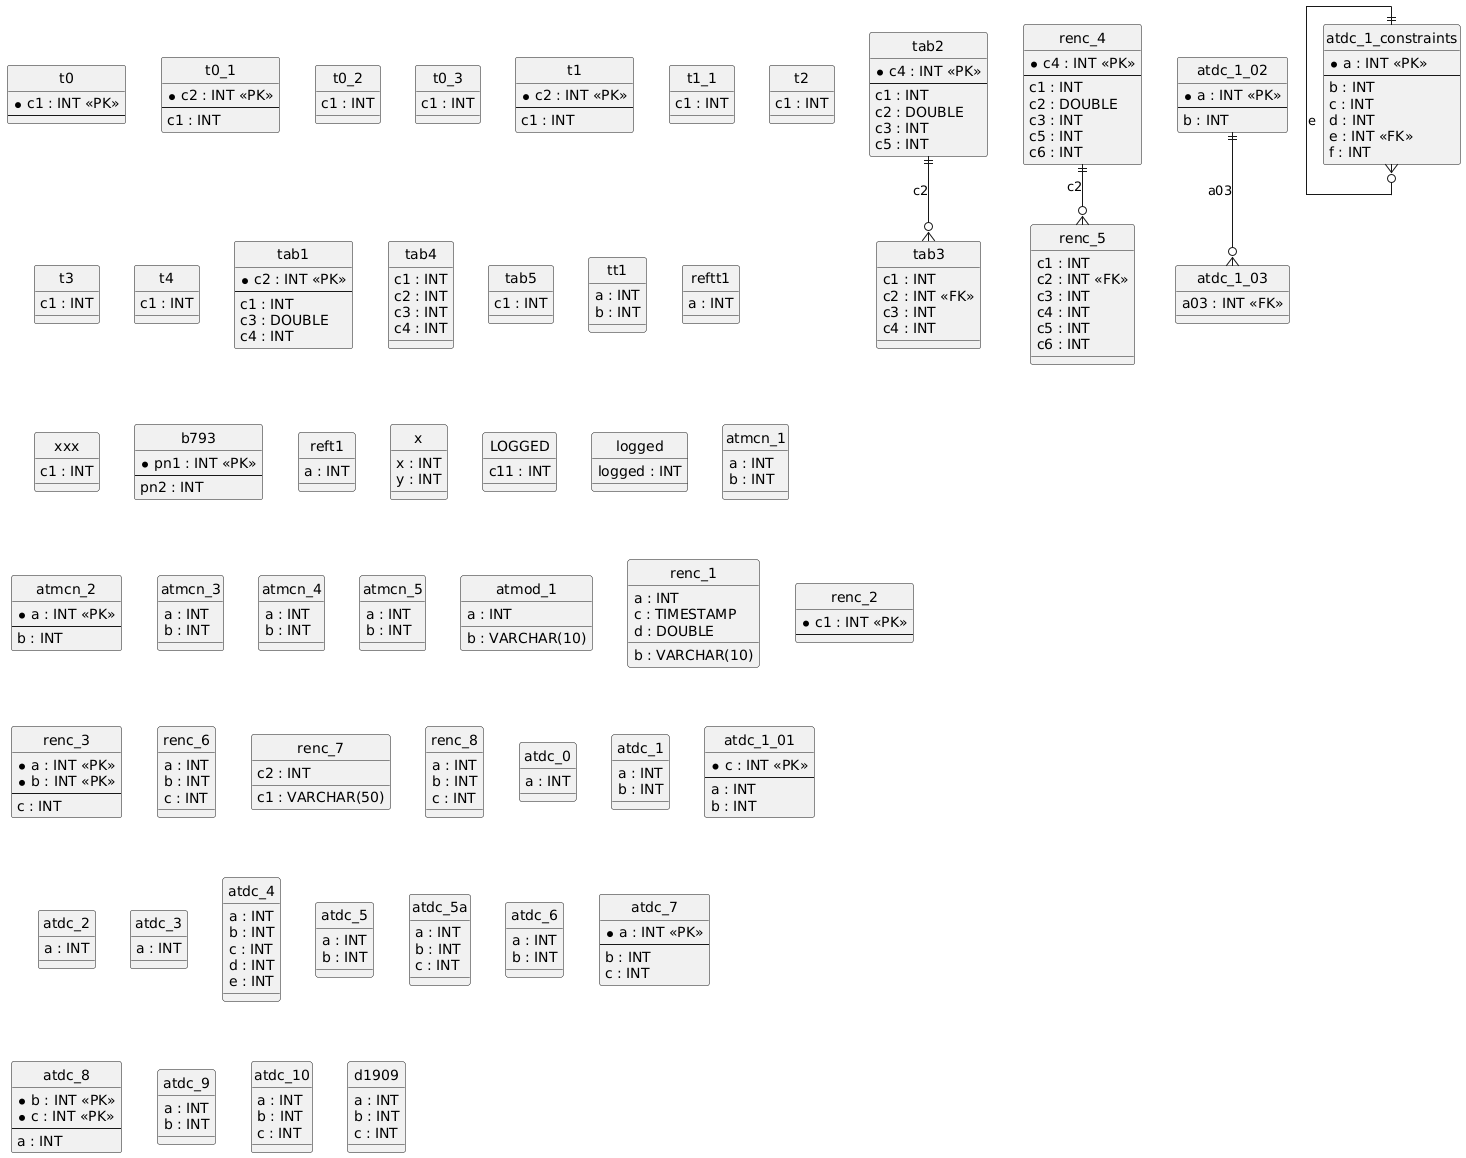

The diagram above was rendered by PlantUML. Its source (embedded in the PNG):
@startuml
hide circle
skinparam linetype ortho

entity "t0" as t0 {
  * c1 : INT <<PK>>
  --
}

entity "t0_1" as t0_1 {
  * c2 : INT <<PK>>
  --
  c1 : INT
}

entity "t0_2" as t0_2 {
  c1 : INT
}

entity "t0_3" as t0_3 {
  c1 : INT
}

entity "t1" as t1 {
  * c2 : INT <<PK>>
  --
  c1 : INT
}

entity "t1_1" as t1_1 {
  c1 : INT
}

entity "t2" as t2 {
  c1 : INT
}

entity "t3" as t3 {
  c1 : INT
}

entity "t4" as t4 {
  c1 : INT
}

entity "tab1" as tab1 {
  * c2 : INT <<PK>>
  --
  c1 : INT
  c3 : DOUBLE
  c4 : INT
}

entity "tab2" as tab2 {
  * c4 : INT <<PK>>
  --
  c1 : INT
  c2 : DOUBLE
  c3 : INT
  c5 : INT
}

entity "tab3" as tab3 {
  c1 : INT
  c2 : INT <<FK>>
  c3 : INT
  c4 : INT
}

entity "tab4" as tab4 {
  c1 : INT
  c2 : INT
  c3 : INT
  c4 : INT
}

entity "tab5" as tab5 {
  c1 : INT
}

entity "tt1" as tt1 {
  a : INT
  b : INT
}

entity "reftt1" as reftt1 {
  a : INT
}

entity "xxx" as xxx {
  c1 : INT
}

entity "b793" as b793 {
  * pn1 : INT <<PK>>
  --
  pn2 : INT
}

entity "reft1" as reft1 {
  a : INT
}

entity "x" as x {
  x : INT
  y : INT
}

entity "LOGGED" as LOGGED {
  c11 : INT
}

entity "logged" as logged {
  logged : INT
}

entity "atmcn_1" as atmcn_1 {
  a : INT
  b : INT
}

entity "atmcn_2" as atmcn_2 {
  * a : INT <<PK>>
  --
  b : INT
}

entity "atmcn_3" as atmcn_3 {
  a : INT
  b : INT
}

entity "atmcn_4" as atmcn_4 {
  a : INT
  b : INT
}

entity "atmcn_5" as atmcn_5 {
  a : INT
  b : INT
}

entity "atmod_1" as atmod_1 {
  a : INT
  b : VARCHAR(10)
}

entity "renc_1" as renc_1 {
  a : INT
  b : VARCHAR(10)
  c : TIMESTAMP
  d : DOUBLE
}

entity "renc_2" as renc_2 {
  * c1 : INT <<PK>>
  --
}

entity "renc_3" as renc_3 {
  * a : INT <<PK>>
  * b : INT <<PK>>
  --
  c : INT
}

entity "renc_4" as renc_4 {
  * c4 : INT <<PK>>
  --
  c1 : INT
  c2 : DOUBLE
  c3 : INT
  c5 : INT
  c6 : INT
}

entity "renc_5" as renc_5 {
  c1 : INT
  c2 : INT <<FK>>
  c3 : INT
  c4 : INT
  c5 : INT
  c6 : INT
}

entity "renc_6" as renc_6 {
  a : INT
  b : INT
  c : INT
}

entity "renc_7" as renc_7 {
  c1 : VARCHAR(50)
  c2 : INT
}

entity "renc_8" as renc_8 {
  a : INT
  b : INT
  c : INT
}

entity "atdc_0" as atdc_0 {
  a : INT
}

entity "atdc_1" as atdc_1 {
  a : INT
  b : INT
}

entity "atdc_1_01" as atdc_1_01 {
  * c : INT <<PK>>
  --
  a : INT
  b : INT
}

entity "atdc_1_02" as atdc_1_02 {
  * a : INT <<PK>>
  --
  b : INT
}

entity "atdc_1_03" as atdc_1_03 {
  a03 : INT <<FK>>
}

entity "atdc_1_constraints" as atdc_1_constraints {
  * a : INT <<PK>>
  --
  b : INT
  c : INT
  d : INT
  e : INT <<FK>>
  f : INT
}

entity "atdc_2" as atdc_2 {
  a : INT
}

entity "atdc_3" as atdc_3 {
  a : INT
}

entity "atdc_4" as atdc_4 {
  a : INT
  b : INT
  c : INT
  d : INT
  e : INT
}

entity "atdc_5" as atdc_5 {
  a : INT
  b : INT
}

entity "atdc_5a" as atdc_5a {
  a : INT
  b : INT
  c : INT
}

entity "atdc_6" as atdc_6 {
  a : INT
  b : INT
}

entity "atdc_7" as atdc_7 {
  * a : INT <<PK>>
  --
  b : INT
  c : INT
}

entity "atdc_8" as atdc_8 {
  * b : INT <<PK>>
  * c : INT <<PK>>
  --
  a : INT
}

entity "atdc_9" as atdc_9 {
  a : INT
  b : INT
}

entity "atdc_10" as atdc_10 {
  a : INT
  b : INT
  c : INT
}

entity "d1909" as d1909 {
  a : INT
  b : INT
  c : INT
}

tab2 ||--o{ tab3 : "c2"
renc_4 ||--o{ renc_5 : "c2"
atdc_1_02 ||--o{ atdc_1_03 : "a03"
atdc_1_constraints ||--o{ atdc_1_constraints : "e"
@enduml